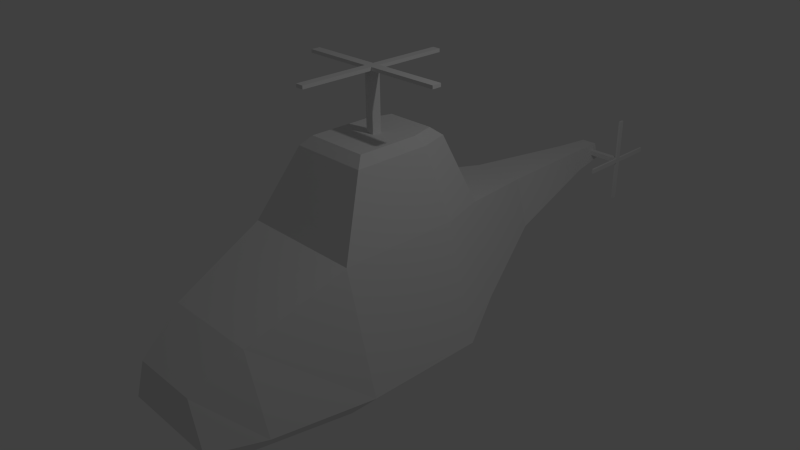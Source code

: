 # Source: Helicopter.blend  (saved by Blender 2.70.0; exported with 4.5.12 LTS)
import bpy
from mathutils import Matrix  # noqa: F401  (used for matrix-valued properties, if any)

bpy.ops.wm.read_factory_settings(use_empty=True)
scene = bpy.context.scene
scene.name = 'Scene'

# ---- collections
col_collection_1 = bpy.data.collections.new('Collection 1'); scene.collection.children.link(col_collection_1)

# ---- materials (node trees are filled in below, after node groups)
mat_material = bpy.data.materials.new('Material')
mat_material.alpha_threshold = 0.0
mat_material.use_transparent_shadow = False
mat_material.roughness = 0.5
mat_material.line_color = (0.0, 0.0, 0.0, 1.0)

# ---- material node trees

# ---- world
world_world = bpy.data.worlds.new('World'); scene.world = world_world
world_world.color = (0.05088, 0.05088, 0.05088)
world_world.use_sun_shadow = False
world_world.sun_shadow_jitter_overblur = 0.0
world_world.cycles.sampling_method = 'MANUAL'
world_world.cycles.sample_map_resolution = 256

# ---- cameras
cam_camera = bpy.data.cameras.new('Camera')
cam_camera.clip_end = 100.0
cam_camera.lens = 35.0
cam_camera.sensor_width = 32.0
cam_camera.sensor_height = 18.0
cam_camera.ortho_scale = 7.314
cam_camera.dof.focus_distance = 0.0
cam_camera.dof.aperture_fstop = 128.0

# ---- lights
light_lamp = bpy.data.lights.new('Lamp', 'POINT')
light_lamp.transmission_factor = 0.0
light_lamp.cutoff_distance = 30.0
light_lamp.energy = 100.0
light_lamp.shadow_buffer_clip_start = 1.001
light_lamp.shadow_soft_size = 0.1
light_lamp.shadow_maximum_resolution = 0.006
light_lamp.use_absolute_resolution = True
light_lamp.cycles.use_multiple_importance_sampling = False

# ---- meshes
me_cube_002 = bpy.data.meshes.new('Cube.002')
me_cube_002.from_pydata([(0.1362, 4.527, 0.1546), (0.1362, 4.527, 0.222), (0.1362, 4.45, 0.222), (0.1362, 4.45, 0.1546), (0.6047, 4.527, 0.1546), (0.6047, 4.527, 0.222), (0.6047, 4.45, 0.222), (0.6047, 4.45, 0.1546), (0.6047, 3.853, 0.222), (0.6047, 3.853, 0.1546), (0.6047, 4.527, -0.4426), (0.6047, 4.45, -0.4426), (0.6047, 4.527, 0.8192), (0.6047, 4.45, 0.8192), (0.6047, 5.124, 0.1546), (0.6047, 5.124, 0.222), (0.6315, 4.527, 0.1546), (0.6315, 4.527, 0.222), (0.6315, 4.45, 0.222), (0.6315, 4.45, 0.1546), (0.6315, 3.853, 0.222), (0.6315, 3.853, 0.1546), (0.6315, 4.527, -0.4426), (0.6315, 4.45, -0.4426), (0.6315, 4.527, 0.8192), (0.6315, 4.45, 0.8192), (0.6315, 5.124, 0.1546), (0.6315, 5.124, 0.222)], [], [(2, 1, 0, 3), (12, 5, 17, 24), (2, 3, 7, 6), (1, 2, 6, 5), (3, 0, 4, 7), (0, 1, 5, 4), (6, 13, 25, 18), (15, 14, 26, 27), (14, 4, 16, 26), (5, 15, 27, 17), (18, 19, 16, 17), (18, 19, 21, 20), (19, 16, 22, 23), (17, 18, 25, 24), (16, 17, 27, 26), (13, 12, 24, 25), (4, 10, 22, 16), (11, 7, 19, 23), (10, 11, 23, 22), (7, 9, 21, 19), (8, 6, 18, 20), (9, 8, 20, 21)])
me_cube_002.materials.append(mat_material)
me_cube_002.use_remesh_preserve_volume = False
me_cube_002.use_remesh_preserve_attributes = False
me_cube_002.use_mirror_vertex_groups = False
me_cube_002.update()
me_cube_001 = bpy.data.meshes.new('Cube.001')
me_cube_001.from_pydata([(0.05639, 0.1199, 1.649), (-0.05639, 0.1199, 1.649), (-0.05639, -0.008705, 1.649), (0.05639, -0.008705, 1.649), (0.05639, 0.1199, 2.434), (-0.05639, 0.1199, 2.434), (-0.05639, -0.008705, 2.434), (0.05639, -0.008705, 2.434), (-0.05639, -1.009, 2.434), (0.05639, -1.009, 2.434), (1.056, 0.1199, 2.434), (1.056, -0.008705, 2.434), (-1.056, 0.1199, 2.434), (-1.056, -0.008705, 2.434), (0.05639, 1.12, 2.434), (-0.05639, 1.12, 2.434), (0.05639, 0.1199, 2.479), (-0.05639, 0.1199, 2.479), (-0.05639, -0.008705, 2.479), (0.05639, -0.008705, 2.479), (-0.05639, -1.009, 2.479), (0.05639, -1.009, 2.479), (1.056, 0.1199, 2.479), (1.056, -0.008705, 2.479), (-1.056, 0.1199, 2.479), (-1.056, -0.008705, 2.479), (0.05639, 1.12, 2.479), (-0.05639, 1.12, 2.479)], [], [(2, 1, 0, 3), (12, 5, 17, 24), (2, 3, 7, 6), (1, 2, 6, 5), (3, 0, 4, 7), (0, 1, 5, 4), (6, 13, 25, 18), (15, 14, 26, 27), (14, 4, 16, 26), (5, 15, 27, 17), (18, 19, 16, 17), (18, 19, 21, 20), (19, 16, 22, 23), (17, 18, 25, 24), (16, 17, 27, 26), (13, 12, 24, 25), (4, 10, 22, 16), (11, 7, 19, 23), (10, 11, 23, 22), (7, 9, 21, 19), (8, 6, 18, 20), (9, 8, 20, 21)])
me_cube_001.materials.append(mat_material)
me_cube_001.use_remesh_preserve_volume = False
me_cube_001.use_remesh_preserve_attributes = False
me_cube_001.use_mirror_vertex_groups = False
me_cube_001.update()
me_cube = bpy.data.meshes.new('Cube')
me_cube.from_pydata([(1.0, -2.432, -1.0), (0.7119, -3.1, -1.0), (-0.7119, -3.1, -1.0), (-1.0, -2.432, -1.0), (0.671, -2.454, 0.03083), (0.4777, -3.078, -0.3861), (-0.4777, -3.078, -0.3861), (-0.671, -2.454, 0.03083), (1.268, -1.124, -1.0), (-1.268, -1.124, -1.0), (0.8509, -1.146, 0.5825), (-0.8509, -1.146, 0.5825), (1.268, 0.5337, -1.0), (-1.268, 0.5337, -1.0), (0.8509, 0.5118, 0.5825), (-0.8509, 0.5118, 0.5825), (0.9872, 1.197, -0.7066), (-0.9872, 1.197, -0.7066), (0.6624, 1.18, 0.5771), (-0.6624, 1.18, 0.5771), (0.5418, 2.41, -0.2476), (-0.5418, 2.41, -0.2476), (0.3636, 2.4, 0.4286), (-0.3636, 2.4, 0.4286), (0.8509, -1.146, 0.5825), (-0.8509, -1.146, 0.5825), (0.8509, 0.5118, 0.5825), (-0.8509, 0.5118, 0.5825), (0.6624, 1.18, 0.5771), (-0.6624, 1.18, 0.5771), (0.5433, -0.6658, 1.529), (-0.5433, -0.6658, 1.529), (0.5433, 0.3926, 1.529), (-0.5433, 0.3926, 1.529), (0.423, 0.8195, 1.525), (-0.423, 0.8195, 1.525), (-0.8509, -0.8972, 0.5825), (0.8509, -0.8972, 0.5825), (-0.5433, -0.5071, 1.529), (0.5433, -0.5071, 1.529), (0.4392, -0.5363, 1.649), (-0.4392, -0.5363, 1.649), (0.4392, 0.3192, 1.649), (-0.4392, 0.3192, 1.649), (0.3419, 0.6643, 1.647), (-0.3419, 0.6643, 1.647), (-0.4392, -0.408, 1.649), (0.4392, -0.408, 1.649), (0.2344, 4.072, 0.02928), (-0.2344, 4.072, 0.02928), (0.1573, 4.068, 0.3219), (-0.1573, 4.068, 0.3219), (0.1712, 4.613, 0.07929), (-0.1712, 4.613, 0.07929), (0.1149, 4.61, 0.293), (-0.1149, 4.61, 0.293), (0.6356, -2.432, -1.376), (0.4525, -2.879, -1.226), (-0.4525, -2.879, -1.226), (-0.6356, -2.432, -1.376), (0.806, -1.124, -1.475), (-0.806, -1.124, -1.475), (0.806, 0.5337, -1.45), (-0.806, 0.5337, -1.45), (0.6275, 1.197, -0.9575), (-0.6275, 1.197, -0.9575), (0.3444, 2.41, -0.3435), (-0.3444, 2.41, -0.3435), (0.149, 4.072, -0.03702), (-0.149, 4.072, -0.03702), (0.08845, 4.613, 0.05514), (-0.08845, 4.613, 0.05514)], [(67, 63), (62, 66)], [(16, 12, 62, 64), (4, 7, 6, 5), (0, 4, 5, 1), (1, 5, 6, 2), (2, 6, 7, 3), (7, 4, 10, 11), (3, 7, 11, 9), (4, 0, 8, 10), (52, 48, 68, 70), (11, 10, 14, 15), (9, 11, 15, 13), (10, 8, 12, 14), (9, 13, 63, 61), (15, 14, 18, 19), (13, 15, 19, 17), (14, 12, 16, 18), (21, 49, 69, 67), (19, 18, 22, 23), (17, 19, 23, 21), (18, 16, 20, 22), (53, 52, 70, 71), (36, 27, 26, 37), (27, 29, 28, 26), (32, 34, 44, 42), (33, 38, 46, 43), (26, 28, 34, 32), (29, 27, 33, 35), (28, 29, 35, 34), (37, 26, 32, 39), (36, 25, 31, 38), (25, 24, 30, 31), (25, 36, 37, 24), (30, 39, 47, 40), (24, 37, 39, 30), (27, 36, 38, 33), (46, 47, 42, 43), (43, 42, 44, 45), (41, 40, 47, 46), (35, 33, 43, 45), (34, 35, 45, 44), (39, 32, 42, 47), (38, 31, 41, 46), (31, 30, 40, 41), (23, 22, 50, 51), (21, 23, 51, 49), (22, 20, 48, 50), (8, 0, 56, 60), (51, 50, 54, 55), (49, 51, 55, 53), (50, 48, 52, 54), (20, 16, 64, 66), (53, 55, 54, 52), (0, 1, 57, 56), (17, 21, 67, 65), (3, 9, 61, 59), (48, 20, 66, 68), (2, 3, 59, 58), (12, 8, 60, 62), (1, 2, 58, 57), (49, 53, 71, 69), (13, 17, 65, 63), (58, 59, 56, 57), (56, 59, 61, 60), (63, 62, 60, 61), (65, 64, 62, 63), (69, 68, 66, 67), (70, 68, 69, 71), (67, 66, 64, 65)])
me_cube.materials.append(mat_material)
me_cube.use_remesh_preserve_volume = False
me_cube.use_remesh_preserve_attributes = False
me_cube.use_mirror_vertex_groups = False
me_cube.update()

# ---- objects
ob_siderotor = bpy.data.objects.new('SideRotor', me_cube_002)
ob_toprotor = bpy.data.objects.new('TopRotor', me_cube_001)
ob_helicopterbody = bpy.data.objects.new('HelicopterBody', me_cube)
ob_lamp = bpy.data.objects.new('Lamp', light_lamp)
ob_camera = bpy.data.objects.new('Camera', cam_camera)

# ---- transforms, parenting, visibility, modifiers, constraints
ob_siderotor.location = (0.0, 0.0, 0.0)
ob_siderotor.lock_rotations_4d = False
ob_siderotor.empty_display_type = 'ARROWS'
ob_siderotor.lineart.crease_threshold = 0.0
ob_toprotor.location = (0.0, 0.0, 0.0)
ob_toprotor.lock_rotations_4d = False
ob_toprotor.empty_display_type = 'ARROWS'
ob_toprotor.lineart.crease_threshold = 0.0
ob_helicopterbody.location = (0.0, 0.0, 0.0)
ob_helicopterbody.lock_rotations_4d = False
ob_helicopterbody.empty_display_type = 'ARROWS'
ob_helicopterbody.lineart.crease_threshold = 0.0
ob_lamp.location = (4.076, 1.005, 5.904)
ob_lamp.rotation_euler = (0.6503, 0.05522, 1.866)
ob_lamp.lock_rotations_4d = False
ob_lamp.empty_display_type = 'ARROWS'
ob_lamp.color = (0.0, 0.0, 0.0, 0.0)
ob_lamp.lineart.crease_threshold = 0.0
ob_camera.location = (7.481, -6.508, 5.344)
ob_camera.rotation_euler = (1.109, 0.01082, 0.8149)
ob_camera.lock_rotations_4d = False
ob_camera.empty_display_type = 'ARROWS'
ob_camera.color = (0.0, 0.0, 0.0, 0.0)
ob_camera.display_type = 'WIRE'
ob_camera.lineart.crease_threshold = 0.0

# ---- collection membership
col_collection_1.objects.link(ob_siderotor)
col_collection_1.objects.link(ob_toprotor)
col_collection_1.objects.link(ob_helicopterbody)
col_collection_1.objects.link(ob_lamp)
col_collection_1.objects.link(ob_camera)

# ---- scene / render settings (as saved in the file)
scene.camera = ob_camera
scene.frame_start = 1; scene.frame_end = 250; scene.frame_set(1)
scene.render.engine = 'BLENDER_EEVEE_NEXT'
scene.render.resolution_percentage = 50
scene.render.dither_intensity = 0.0
scene.cycles.use_denoising = False
scene.cycles.samples = 10
scene.cycles.sampling_pattern = 'TABULATED_SOBOL'
scene.cycles.light_sampling_threshold = 0.0
scene.cycles.use_adaptive_sampling = False
scene.cycles.use_light_tree = False
scene.cycles.blur_glossy = 0.0
scene.cycles.volume_bounces = 1
scene.cycles.pixel_filter_type = 'GAUSSIAN'
scene.cycles.sample_clamp_indirect = 0.0
scene.view_settings.view_transform = 'Standard'
bpy.context.view_layer.update()
